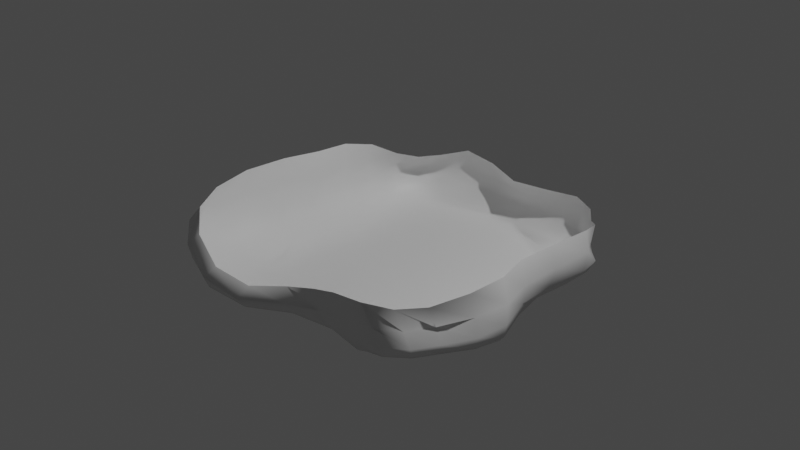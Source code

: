# Source: Cave.blend  (saved by Blender 3.6.13; exported with 4.5.12 LTS)
import bpy
from mathutils import Matrix  # noqa: F401  (used for matrix-valued properties, if any)

bpy.ops.wm.read_factory_settings(use_empty=True)
scene = bpy.context.scene
scene.name = 'Scene'

# ---- collections
col_collection = bpy.data.collections.new('Collection'); scene.collection.children.link(col_collection)

# ---- materials (node trees are filled in below, after node groups)
mat_material = bpy.data.materials.new('Material')
mat_material.alpha_threshold = 0.0
mat_material.use_transparent_shadow = False
mat_material.roughness = 0.5
mat_material.line_color = (0.0, 0.0, 0.0, 1.0)

# ---- material node trees
mat_material.use_nodes = True; mat_material.node_tree.nodes.clear()
_N = mat_material.node_tree.nodes; _L = mat_material.node_tree.links
n0 = _N.new('ShaderNodeOutputMaterial'); n0.name = 'Material Output'; n0.location = (300, 300)
n1 = _N.new('ShaderNodeBsdfPrincipled'); n1.name = 'Principled BSDF'; n1.location = (10, 300)
n1.distribution = 'GGX'
n1.subsurface_method = 'RANDOM_WALK_SKIN'
n1.inputs[3].default_value = 1.45
n1.inputs[27].default_value = (0.0, 0.0, 0.0, 1.0)
n1.inputs[28].default_value = 1.0
_L.new(n1.outputs[0], n0.inputs[0])
n0.is_active_output = True

# ---- world
world_world = bpy.data.worlds.new('World'); scene.world = world_world
world_world.use_nodes = True; world_world.node_tree.nodes.clear()
_N = world_world.node_tree.nodes; _L = world_world.node_tree.links
n0 = _N.new('ShaderNodeOutputWorld'); n0.name = 'World Output'; n0.location = (300, 300)
n1 = _N.new('ShaderNodeBackground'); n1.name = 'Background'; n1.location = (10, 300)
n1.inputs[0].default_value = (0.05088, 0.05088, 0.05088, 1.0)
_L.new(n1.outputs[0], n0.inputs[0])
n0.is_active_output = True
world_world.color = (0.05088, 0.05088, 0.05088)
world_world.use_sun_shadow = False
world_world.sun_shadow_jitter_overblur = 0.0

# ---- cameras
cam_camera = bpy.data.cameras.new('Camera')
cam_camera.clip_end = 100.0
cam_camera.ortho_scale = 7.314

# ---- lights
light_light = bpy.data.lights.new('Light', 'POINT')
light_light.transmission_factor = 0.0
light_light.energy = 1000.0
light_light.shadow_soft_size = 0.1
light_light.shadow_maximum_resolution = 0.006
light_light.use_absolute_resolution = True

# ---- meshes
me_cube = bpy.data.meshes.new('Cube')
me_cube.from_pydata([(1.089, -0.8777, -0.6246), (1.05, 1.204, -0.6162), (-0.9376, -1.076, -0.5952), (-1.121, 1.35, -0.597), (1.308, -1.177, -0.2537), (-1.191, 1.442, -0.1732), (1.296, 1.328, -0.2693), (-1.402, -1.582, 0.0202), (0.06473, 1.66, -0.6233), (1.378, 0.1012, -0.6259), (-0.9959, -0.193, -0.605), (0.08214, -1.012, -0.6255), (0.1439, -1.622, -0.2789), (1.59, 0.1282, -0.1677), (-1.358, 0.1271, -0.03107), (0.1202, 1.771, -0.255), (0.08799, 0.09221, -0.6309), (-1.255, 1.493, -0.4561), (-0.6136, 1.486, -0.6209), (1.091, 0.7965, -0.6209), (-1.01, -0.7986, -0.5875), (0.8209, -1.18, -0.6243), (1.381, -1.147, -0.5064), (1.396, 1.387, -0.4675), (-1.258, -1.354, -0.4097), (0.6031, 1.457, -0.6248), (1.323, -0.5229, -0.6237), (-1.079, 0.7066, -0.6119), (-0.5302, -1.033, -0.6309), (0.8539, -1.486, -0.1883), (-0.6836, -1.929, -0.2147), (0.1152, -1.335, -0.5348), (1.715, 0.8994, -0.05193), (1.644, -0.6216, -0.1864), (1.538, 0.1138, -0.5093), (-1.514, -0.8016, 0.03381), (-1.403, 0.8811, -0.05188), (-1.29, 0.06221, -0.4037), (-0.6882, 1.776, -0.1613), (0.9353, 1.765, -0.1946), (0.1006, 1.735, -0.5286), (0.1096, 1.124, -0.6309), (0.08051, -0.6433, -0.6309), (0.8472, 0.09693, -0.6309), (-0.6084, -0.0853, -0.6309), (-0.5492, -0.7008, -0.6309), (0.9039, -0.6876, -0.6309), (0.6855, 1.008, -0.6309), (0.812, 1.583, -0.5207), (-1.362, 0.8407, -0.4473), (1.67, -0.6322, -0.4984), (-0.6453, -1.599, -0.524), (0.8629, -1.375, -0.526), (1.523, 0.8301, -0.4543), (-1.197, -0.6355, -0.4077), (-0.6092, 1.579, -0.526), (-0.7228, 0.858, -0.6309), (-1.193, 1.427, -0.5532), (-0.9186, 1.404, -0.616), (1.067, 1.058, -0.6168), (-0.9523, -0.95, -0.5932), (1.013, -1.03, -0.621), (1.402, -1.188, -0.388), (-1.075, 1.317, -0.03483), (1.396, 1.397, -0.3704), (-1.388, -1.539, -0.1809), (0.347, 1.58, -0.6236), (1.487, -0.2628, -0.6256), (-0.9705, 0.277, -0.6139), (-0.2402, -0.9874, -0.6255), (1.183, -1.435, -0.1609), (-0.2224, -1.874, -0.2865), (0.1338, -1.521, -0.4223), (1.536, 1.153, -0.153), (1.733, -0.2806, -0.1431), (1.569, 0.1244, -0.3719), (0.3175, 0.1633, 1.183), (-1.519, -1.255, 0.03559), (-1.416, 0.5197, -0.01417), (-1.42, 0.1112, -0.2243), (-0.9987, 1.645, -0.1787), (0.5435, 1.779, -0.2283), (0.1186, 1.797, -0.4146), (0.07278, 1.499, -0.6309), (0.07319, -0.3213, -0.6309), (1.152, 0.103, -0.6309), (-0.3537, 0.04709, -0.6309), (1.288, -1.28, 0.01277), (-1.271, 1.521, -0.3116), (1.366, 1.377, -0.002187), (-1.338, -1.486, 0.1535), (-0.273, 1.617, -0.6226), (1.184, 0.4625, -0.6253), (-1.078, -0.584, -0.5917), (0.4539, -1.129, -0.6252), (1.224, -1.002, -0.5966), (1.214, 1.261, -0.5709), (-1.063, -1.167, -0.5474), (0.8606, 1.319, -0.6249), (1.126, -0.6976, -0.6223), (-1.157, 1.104, -0.6012), (-0.7807, -1.088, -0.6189), (0.475, -1.465, -0.2732), (-1.125, -1.798, -0.07407), (0.1211, -1.541, -0.1352), (0.0951, -1.158, -0.5998), (1.624, 0.5185, -0.1261), (1.401, -0.8703, -0.2898), (1.516, 0.1324, 0.07125), (1.499, 0.1027, -0.5903), (-1.441, -0.3123, 0.01671), (-1.294, 1.173, -0.1381), (-1.407, 0.119, 0.2763), (-1.112, -0.0812, -0.5392), (-0.2978, 1.829, -0.2126), (1.162, 1.573, -0.2469), (0.1052, 1.63, -0.0495), (0.07893, 1.707, -0.5935), (0.117, 0.5831, -0.6309), (0.08093, -0.8575, -0.6309), (0.5109, 0.08901, -0.6309), (-0.8476, -0.191, -0.6302), (-0.5808, -0.4588, -0.6309), (-0.5204, -0.8627, -0.6309), (-0.2888, -0.6502, -0.6309), (-0.8076, -0.79, -0.6238), (0.92, -0.3236, -0.6309), (0.8418, -0.9647, -0.6309), (1.161, -0.5961, -0.6309), (0.4971, -0.6742, -0.6309), (0.6148, 1.352, -0.6309), (0.7656, 0.5395, -0.6309), (0.8936, 0.9128, -0.6309), (0.4451, 1.072, -0.6309), (0.4409, 1.613, -0.5258), (1.159, 1.533, -0.5021), (0.918, 1.727, -0.3773), (0.6774, 1.474, -0.5979), (0.9206, 1.706, 0.01363), (-0.6552, 1.701, 0.05926), (-1.344, 0.4616, -0.4295), (-1.357, 1.226, -0.4415), (-1.425, 0.8873, -0.2631), (-1.222, 0.7648, -0.5612), (-1.348, 0.848, 0.1705), (-1.512, -0.7689, 0.2864), (1.703, -0.2798, -0.5081), (1.512, -0.8986, -0.5063), (1.71, -0.6489, -0.3588), (1.505, -0.5566, -0.5893), (1.622, -0.67, 0.07267), (1.668, 0.8898, 0.1718), (-0.2331, -1.495, -0.539), (-1.036, -1.546, -0.4576), (-0.6955, -1.862, -0.357), (-0.5853, -1.275, -0.6146), (-0.6385, -1.805, -0.1311), (0.7589, -1.516, 0.05762), (1.19, -1.332, -0.4969), (0.4674, -1.308, -0.5424), (0.8741, -1.418, -0.3985), (0.8413, -1.316, -0.5939), (1.524, 1.152, -0.4407), (1.454, 0.4711, -0.4988), (1.687, 0.8914, -0.2621), (1.295, 0.7636, -0.5778), (0.5916, 0.4268, 1.188), (-1.264, -1.022, -0.4132), (-1.249, -0.3131, -0.3939), (-1.451, -0.7485, -0.1885), (-1.077, -0.6923, -0.5256), (-0.9719, 1.568, -0.5087), (-0.2642, 1.72, -0.5313), (-0.6674, 1.719, -0.3806), (-0.6007, 1.553, -0.5895), (-0.6434, 1.244, -0.6309), (-0.6956, 0.3842, -0.6309), (-0.3051, 1.054, -0.6309), (-0.9438, 0.733, -0.6308), (-0.8651, 0.2827, -0.6313), (-0.3684, 0.5397, -0.6309), (-0.2795, 1.411, -0.6309), (-0.2668, 1.69, -0.5941), (-0.2866, 1.816, -0.4039), (-1.025, 1.665, -0.3543), (-1.147, -0.4592, -0.5207), (-1.435, -0.3099, -0.1926), (-1.48, -1.199, -0.1875), (1.327, 0.4424, -0.5928), (1.576, 0.5068, -0.3366), (1.595, 1.188, -0.2976), (0.4587, -1.243, -0.5994), (0.4765, -1.38, -0.4403), (1.226, -1.396, -0.3556), (0.4162, -1.459, -0.07085), (-1.06, -1.695, 0.02281), (-0.8957, -1.282, -0.5818), (-1.128, -1.755, -0.2458), (-0.2344, -1.775, -0.4158), (1.557, 0.5103, 0.09958), (1.424, -0.9809, -0.02876), (1.317, -0.7725, -0.5936), (1.522, -0.9119, -0.4016), (1.736, -0.287, -0.359), (0.3194, -0.1045, 1.196), (-1.463, -0.3056, 0.3005), (-1.202, 1.097, 0.03381), (-1.286, 1.164, -0.5445), (-1.366, 1.234, -0.2957), (-1.471, 0.5097, -0.2277), (-0.2922, 1.72, 0.009207), (1.195, 1.582, 0.003663), (0.9868, 1.389, -0.5951), (1.211, 1.606, -0.3815), (0.5154, 1.735, -0.4033), (0.4988, 0.5465, -0.6309), (0.9947, 0.5156, -0.6309), (0.8482, 1.198, -0.6309), (0.4699, -0.9413, -0.6309), (1.023, -0.8134, -0.6309), (1.259, -0.2927, -0.6309), (-0.7615, -0.9353, -0.6222), (-0.2599, -0.8349, -0.6309), (-0.3187, -0.3557, -0.6309), (-0.8635, -0.5688, -0.6271), (0.5099, -0.3204, -0.6309), (0.37, 1.462, -0.6309), (0.3762, 1.572, -0.5931), (0.5234, 1.681, -0.02916), (-0.909, 1.523, -0.01841), (-1.123, 0.3596, -0.5601), (-1.412, 0.5069, 0.2548), (-1.477, -1.179, 0.2304), (1.631, -0.2644, -0.5904), (1.657, -0.2789, 0.09926), (1.561, 1.176, 0.09607), (-0.2321, -1.194, -0.6017), (-0.2132, -1.74, -0.1887), (1.099, -1.495, 0.09357), (1.097, -1.207, -0.5839), (1.296, 1.052, -0.5645), (-1.077, -0.9382, -0.5356), (-0.9338, 1.507, -0.5833), (-0.9511, 1.133, -0.6248)], [(204, 76)], [(243, 58, 3, 100), (242, 57, 3, 58), (241, 97, 2, 60), (240, 96, 1, 59), (239, 95, 0, 61), (238, 87, 4, 70), (237, 104, 12, 71), (236, 105, 11, 69), (235, 89, 6, 73), (234, 108, 13, 74), (233, 109, 9, 67), (232, 90, 7, 77), (231, 112, 14, 78), (230, 113, 10, 68), (229, 63, 5, 80), (228, 116, 15, 81), (227, 117, 8, 66), (226, 66, 8, 83), (225, 120, 16, 84), (224, 121, 10, 93), (223, 86, 44, 122), (222, 124, 45, 123), (221, 125, 20, 60), (220, 85, 43, 126), (219, 128, 46, 127), (218, 129, 42, 119), (217, 98, 25, 130), (216, 132, 47, 131), (215, 133, 41, 118), (214, 82, 40, 134), (213, 136, 48, 135), (212, 137, 25, 98), (211, 138, 39, 115), (210, 139, 38, 114), (209, 79, 37, 140), (208, 142, 49, 141), (207, 143, 27, 100), (206, 144, 36, 111), (205, 145, 35, 110), (203, 75, 34, 146), (202, 148, 50, 147), (201, 149, 26, 99), (200, 150, 33, 107), (199, 151, 32, 106), (198, 72, 31, 152), (197, 154, 51, 153), (196, 155, 28, 101), (195, 156, 30, 103), (194, 157, 29, 102), (193, 62, 22, 158), (192, 160, 52, 159), (191, 161, 21, 94), (190, 64, 23, 162), (189, 164, 53, 163), (188, 165, 19, 92), (187, 65, 24, 167), (186, 169, 54, 168), (185, 170, 20, 93), (184, 88, 17, 171), (183, 173, 55, 172), (182, 174, 18, 91), (181, 91, 18, 175), (180, 177, 56, 176), (179, 178, 27, 68), (176, 56, 178, 179), (44, 176, 179, 121), (121, 179, 68, 10), (118, 41, 177, 180), (16, 118, 180, 86), (86, 180, 176, 44), (83, 8, 91, 181), (41, 83, 181, 177), (177, 181, 175, 56), (172, 55, 174, 182), (40, 172, 182, 117), (117, 182, 91, 8), (114, 38, 173, 183), (15, 114, 183, 82), (82, 183, 172, 40), (80, 5, 88, 184), (38, 80, 184, 173), (173, 184, 171, 55), (168, 54, 170, 185), (37, 168, 185, 113), (113, 185, 93, 10), (110, 35, 169, 186), (14, 110, 186, 79), (79, 186, 168, 37), (77, 7, 65, 187), (35, 77, 187, 169), (169, 187, 167, 54), (163, 53, 165, 188), (34, 163, 188, 109), (109, 188, 92, 9), (106, 32, 164, 189), (13, 106, 189, 75), (75, 189, 163, 34), (73, 6, 64, 190), (32, 73, 190, 164), (164, 190, 162, 53), (159, 52, 161, 191), (31, 159, 191, 105), (105, 191, 94, 11), (102, 29, 160, 192), (12, 102, 192, 72), (72, 192, 159, 31), (70, 4, 62, 193), (29, 70, 193, 160), (160, 193, 158, 52), (104, 194, 102, 12), (90, 195, 103, 7), (153, 51, 155, 196), (24, 153, 196, 97), (97, 196, 101, 2), (103, 30, 154, 197), (7, 103, 197, 65), (65, 197, 153, 24), (71, 12, 72, 198), (30, 71, 198, 154), (154, 198, 152, 51), (108, 199, 106, 13), (87, 200, 107, 4), (147, 50, 149, 201), (22, 147, 201, 95), (95, 201, 99, 0), (107, 33, 148, 202), (4, 107, 202, 62), (62, 202, 147, 22), (74, 13, 75, 203), (33, 74, 203, 148), (148, 203, 146, 50), (112, 205, 110, 14), (63, 206, 111, 5), (141, 49, 143, 207), (17, 141, 207, 57), (57, 207, 100, 3), (111, 36, 142, 208), (5, 111, 208, 88), (88, 208, 141, 17), (78, 14, 79, 209), (36, 78, 209, 142), (142, 209, 140, 49), (116, 210, 114, 15), (89, 211, 115, 6), (135, 48, 137, 212), (23, 135, 212, 96), (96, 212, 98, 1), (115, 39, 136, 213), (6, 115, 213, 64), (64, 213, 135, 23), (81, 15, 82, 214), (39, 81, 214, 136), (136, 214, 134, 48), (131, 47, 133, 215), (43, 131, 215, 120), (120, 215, 118, 16), (92, 19, 132, 216), (9, 92, 216, 85), (85, 216, 131, 43), (59, 1, 98, 217), (19, 59, 217, 132), (132, 217, 130, 47), (127, 46, 129, 218), (21, 127, 218, 94), (94, 218, 119, 11), (99, 26, 128, 219), (0, 99, 219, 61), (61, 219, 127, 21), (67, 9, 85, 220), (26, 67, 220, 128), (128, 220, 126, 46), (123, 45, 125, 221), (28, 123, 221, 101), (101, 221, 60, 2), (119, 42, 124, 222), (11, 119, 222, 69), (69, 222, 123, 28), (84, 16, 86, 223), (42, 84, 223, 124), (124, 223, 122, 45), (122, 44, 121, 224), (45, 122, 224, 125), (125, 224, 93, 20), (126, 43, 120, 225), (46, 126, 225, 129), (129, 225, 84, 42), (130, 25, 66, 226), (47, 130, 226, 133), (133, 226, 83, 41), (134, 40, 117, 227), (48, 134, 227, 137), (137, 227, 66, 25), (138, 228, 81, 39), (139, 229, 80, 38), (140, 37, 113, 230), (49, 140, 230, 143), (143, 230, 68, 27), (144, 231, 78, 36), (145, 232, 77, 35), (146, 34, 109, 233), (50, 146, 233, 149), (149, 233, 67, 26), (150, 234, 74, 33), (151, 235, 73, 32), (152, 31, 105, 236), (51, 152, 236, 155), (155, 236, 69, 28), (156, 237, 71, 30), (157, 238, 70, 29), (158, 22, 95, 239), (52, 158, 239, 161), (161, 239, 61, 21), (162, 23, 96, 240), (53, 162, 240, 165), (165, 240, 59, 19), (167, 24, 97, 241), (54, 167, 241, 170), (170, 241, 60, 20), (171, 17, 57, 242), (55, 171, 242, 174), (174, 242, 58, 18), (175, 18, 58, 243), (56, 175, 243, 178), (178, 243, 100, 27)])
me_cube.polygons.foreach_set('use_smooth', [True] * 224)
_uv = me_cube.uv_layers.new(name='UVMap')
_uv.uv.foreach_set('vector', [0.8438, 0.7188, 0.8438, 0.75, 0.875, 0.75, 0.875, 0.7188, 0.5938, 0.9688, 0.5938, 1.0, 0.625, 1.0, 0.625, 0.9688, 0.5938, 0.2188, 0.5938, 0.25, 0.625, 0.25, 0.625, 0.2188, 0.5938, 0.7188, 0.5938, 0.75, 0.625, 0.75, 0.625, 0.7188, 0.5938, 0.4688, 0.5938, 0.5, 0.625, 0.5, 0.625, 0.4688, 0.4688, 0.4688, 0.4688, 0.5, 0.5, 0.5, 0.5, 0.4688, 0.4688, 0.3438, 0.4688, 0.375, 0.5, 0.375, 0.5, 0.3438, 0.5938, 0.3438, 0.5938, 0.375, 0.625, 0.375, 0.625, 0.3438, 0.4688, 0.7188, 0.4688, 0.75, 0.5, 0.75, 0.5, 0.7188, 0.4688, 0.5938, 0.4688, 0.625, 0.5, 0.625, 0.5, 0.5938, 0.5938, 0.5938, 0.5938, 0.625, 0.625, 0.625, 0.625, 0.5938, 0.4688, 0.2188, 0.4688, 0.25, 0.5, 0.25, 0.5, 0.2188, 0.4688, 0.09375, 0.4688, 0.125, 0.5, 0.125, 0.5, 0.09375, 0.5938, 0.09375, 0.5938, 0.125, 0.625, 0.125, 0.625, 0.09375, 0.4688, 0.9688, 0.4688, 1.0, 0.5, 1.0, 0.5, 0.9688, 0.4688, 0.8438, 0.4688, 0.875, 0.5, 0.875, 0.5, 0.8438, 0.5938, 0.8438, 0.5938, 0.875, 0.625, 0.875, 0.625, 0.8438, 0.7188, 0.7188, 0.7188, 0.75, 0.75, 0.75, 0.75, 0.7188, 0.7188, 0.5938, 0.7188, 0.625, 0.75, 0.625, 0.75, 0.5938, 0.8438, 0.5938, 0.8438, 0.625, 0.875, 0.625, 0.875, 0.5938, 0.7812, 0.5938, 0.7812, 0.625, 0.8125, 0.625, 0.8125, 0.5938, 0.7812, 0.5312, 0.7812, 0.5625, 0.8125, 0.5625, 0.8125, 0.5312, 0.8438, 0.5312, 0.8438, 0.5625, 0.875, 0.5625, 0.875, 0.5312, 0.6562, 0.5938, 0.6562, 0.625, 0.6875, 0.625, 0.6875, 0.5938, 0.6562, 0.5312, 0.6562, 0.5625, 0.6875, 0.5625, 0.6875, 0.5312, 0.7188, 0.5312, 0.7188, 0.5625, 0.75, 0.5625, 0.75, 0.5312, 0.6562, 0.7188, 0.6562, 0.75, 0.6875, 0.75, 0.6875, 0.7188, 0.6562, 0.6562, 0.6562, 0.6875, 0.6875, 0.6875, 0.6875, 0.6562, 0.7188, 0.6562, 0.7188, 0.6875, 0.75, 0.6875, 0.75, 0.6562, 0.5312, 0.8438, 0.5312, 0.875, 0.5625, 0.875, 0.5625, 0.8438, 0.5312, 0.7812, 0.5312, 0.8125, 0.5625, 0.8125, 0.5625, 0.7812, 0.5938, 0.7812, 0.5938, 0.8125, 0.625, 0.8125, 0.625, 0.7812, 0.4688, 0.7812, 0.4688, 0.8125, 0.5, 0.8125, 0.5, 0.7812, 0.4688, 0.9062, 0.4688, 0.9375, 0.5, 0.9375, 0.5, 0.9062, 0.5312, 0.09375, 0.5312, 0.125, 0.5625, 0.125, 0.5625, 0.09375, 0.5312, 0.03125, 0.5312, 0.0625, 0.5625, 0.0625, 0.5625, 0.03125, 0.5938, 0.03125, 0.5938, 0.0625, 0.625, 0.0625, 0.625, 0.03125, 0.4688, 0.03125, 0.4688, 0.0625, 0.5, 0.0625, 0.5, 0.03125, 0.4688, 0.1562, 0.4688, 0.1875, 0.5, 0.1875, 0.5, 0.1562, 0.5312, 0.5938, 0.5312, 0.625, 0.5625, 0.625, 0.5625, 0.5938, 0.5312, 0.5312, 0.5312, 0.5625, 0.5625, 0.5625, 0.5625, 0.5312, 0.5938, 0.5312, 0.5938, 0.5625, 0.625, 0.5625, 0.625, 0.5312, 0.4688, 0.5312, 0.4688, 0.5625, 0.5, 0.5625, 0.5, 0.5312, 0.4688, 0.6562, 0.4688, 0.6875, 0.5, 0.6875, 0.5, 0.6562, 0.5312, 0.3438, 0.5312, 0.375, 0.5625, 0.375, 0.5625, 0.3438, 0.5312, 0.2812, 0.5312, 0.3125, 0.5625, 0.3125, 0.5625, 0.2812, 0.5938, 0.2812, 0.5938, 0.3125, 0.625, 0.3125, 0.625, 0.2812, 0.4688, 0.2812, 0.4688, 0.3125, 0.5, 0.3125, 0.5, 0.2812, 0.4688, 0.4062, 0.4688, 0.4375, 0.5, 0.4375, 0.5, 0.4062, 0.5312, 0.4688, 0.5312, 0.5, 0.5625, 0.5, 0.5625, 0.4688, 0.5312, 0.4062, 0.5312, 0.4375, 0.5625, 0.4375, 0.5625, 0.4062, 0.5938, 0.4062, 0.5938, 0.4375, 0.625, 0.4375, 0.625, 0.4062, 0.5312, 0.7188, 0.5312, 0.75, 0.5625, 0.75, 0.5625, 0.7188, 0.5312, 0.6562, 0.5312, 0.6875, 0.5625, 0.6875, 0.5625, 0.6562, 0.5938, 0.6562, 0.5938, 0.6875, 0.625, 0.6875, 0.625, 0.6562, 0.5312, 0.2188, 0.5312, 0.25, 0.5625, 0.25, 0.5625, 0.2188, 0.5312, 0.1562, 0.5312, 0.1875, 0.5625, 0.1875, 0.5625, 0.1562, 0.5938, 0.1562, 0.5938, 0.1875, 0.625, 0.1875, 0.625, 0.1562, 0.5312, 0.9688, 0.5312, 1.0, 0.5625, 1.0, 0.5625, 0.9688, 0.5312, 0.9062, 0.5312, 0.9375, 0.5625, 0.9375, 0.5625, 0.9062, 0.5938, 0.9062, 0.5938, 0.9375, 0.625, 0.9375, 0.625, 0.9062, 0.7812, 0.7188, 0.7812, 0.75, 0.8125, 0.75, 0.8125, 0.7188, 0.7812, 0.6562, 0.7812, 0.6875, 0.8125, 0.6875, 0.8125, 0.6562, 0.8438, 0.6562, 0.8438, 0.6875, 0.875, 0.6875, 0.875, 0.6562, 0.8125, 0.6562, 0.8125, 0.6875, 0.8438, 0.6875, 0.8438, 0.6562, 0.8125, 0.625, 0.8125, 0.6562, 0.8438, 0.6562, 0.8438, 0.625, 0.8438, 0.625, 0.8438, 0.6562, 0.875, 0.6562, 0.875, 0.625, 0.75, 0.6562, 0.75, 0.6875, 0.7812, 0.6875, 0.7812, 0.6562, 0.75, 0.625, 0.75, 0.6562, 0.7812, 0.6562, 0.7812, 0.625, 0.7812, 0.625, 0.7812, 0.6562, 0.8125, 0.6562, 0.8125, 0.625, 0.75, 0.7188, 0.75, 0.75, 0.7812, 0.75, 0.7812, 0.7188, 0.75, 0.6875, 0.75, 0.7188, 0.7812, 0.7188, 0.7812, 0.6875, 0.7812, 0.6875, 0.7812, 0.7188, 0.8125, 0.7188, 0.8125, 0.6875, 0.5625, 0.9062, 0.5625, 0.9375, 0.5938, 0.9375, 0.5938, 0.9062, 0.5625, 0.875, 0.5625, 0.9062, 0.5938, 0.9062, 0.5938, 0.875, 0.5938, 0.875, 0.5938, 0.9062, 0.625, 0.9062, 0.625, 0.875, 0.5, 0.9062, 0.5, 0.9375, 0.5312, 0.9375, 0.5312, 0.9062, 0.5, 0.875, 0.5, 0.9062, 0.5312, 0.9062, 0.5312, 0.875, 0.5312, 0.875, 0.5312, 0.9062, 0.5625, 0.9062, 0.5625, 0.875, 0.5, 0.9688, 0.5, 1.0, 0.5312, 1.0, 0.5312, 0.9688, 0.5, 0.9375, 0.5, 0.9688, 0.5312, 0.9688, 0.5312, 0.9375, 0.5312, 0.9375, 0.5312, 0.9688, 0.5625, 0.9688, 0.5625, 0.9375, 0.5625, 0.1562, 0.5625, 0.1875, 0.5938, 0.1875, 0.5938, 0.1562, 0.5625, 0.125, 0.5625, 0.1562, 0.5938, 0.1562, 0.5938, 0.125, 0.5938, 0.125, 0.5938, 0.1562, 0.625, 0.1562, 0.625, 0.125, 0.5, 0.1562, 0.5, 0.1875, 0.5312, 0.1875, 0.5312, 0.1562, 0.5, 0.125, 0.5, 0.1562, 0.5312, 0.1562, 0.5312, 0.125, 0.5312, 0.125, 0.5312, 0.1562, 0.5625, 0.1562, 0.5625, 0.125, 0.5, 0.2188, 0.5, 0.25, 0.5312, 0.25, 0.5312, 0.2188, 0.5, 0.1875, 0.5, 0.2188, 0.5312, 0.2188, 0.5312, 0.1875, 0.5312, 0.1875, 0.5312, 0.2188, 0.5625, 0.2188, 0.5625, 0.1875, 0.5625, 0.6562, 0.5625, 0.6875, 0.5938, 0.6875, 0.5938, 0.6562, 0.5625, 0.625, 0.5625, 0.6562, 0.5938, 0.6562, 0.5938, 0.625, 0.5938, 0.625, 0.5938, 0.6562, 0.625, 0.6562, 0.625, 0.625, 0.5, 0.6562, 0.5, 0.6875, 0.5312, 0.6875, 0.5312, 0.6562, 0.5, 0.625, 0.5, 0.6562, 0.5312, 0.6562, 0.5312, 0.625, 0.5312, 0.625, 0.5312, 0.6562, 0.5625, 0.6562, 0.5625, 0.625, 0.5, 0.7188, 0.5, 0.75, 0.5312, 0.75, 0.5312, 0.7188, 0.5, 0.6875, 0.5, 0.7188, 0.5312, 0.7188, 0.5312, 0.6875, 0.5312, 0.6875, 0.5312, 0.7188, 0.5625, 0.7188, 0.5625, 0.6875, 0.5625, 0.4062, 0.5625, 0.4375, 0.5938, 0.4375, 0.5938, 0.4062, 0.5625, 0.375, 0.5625, 0.4062, 0.5938, 0.4062, 0.5938, 0.375, 0.5938, 0.375, 0.5938, 0.4062, 0.625, 0.4062, 0.625, 0.375, 0.5, 0.4062, 0.5, 0.4375, 0.5312, 0.4375, 0.5312, 0.4062, 0.5, 0.375, 0.5, 0.4062, 0.5312, 0.4062, 0.5312, 0.375, 0.5312, 0.375, 0.5312, 0.4062, 0.5625, 0.4062, 0.5625, 0.375, 0.5, 0.4688, 0.5, 0.5, 0.5312, 0.5, 0.5312, 0.4688, 0.5, 0.4375, 0.5, 0.4688, 0.5312, 0.4688, 0.5312, 0.4375, 0.5312, 0.4375, 0.5312, 0.4688, 0.5625, 0.4688, 0.5625, 0.4375, 0.4688, 0.375, 0.4688, 0.4062, 0.5, 0.4062, 0.5, 0.375, 0.4688, 0.25, 0.4688, 0.2812, 0.5, 0.2812, 0.5, 0.25, 0.5625, 0.2812, 0.5625, 0.3125, 0.5938, 0.3125, 0.5938, 0.2812, 0.5625, 0.25, 0.5625, 0.2812, 0.5938, 0.2812, 0.5938, 0.25, 0.5938, 0.25, 0.5938, 0.2812, 0.625, 0.2812, 0.625, 0.25, 0.5, 0.2812, 0.5, 0.3125, 0.5312, 0.3125, 0.5312, 0.2812, 0.5, 0.25, 0.5, 0.2812, 0.5312, 0.2812, 0.5312, 0.25, 0.5312, 0.25, 0.5312, 0.2812, 0.5625, 0.2812, 0.5625, 0.25, 0.5, 0.3438, 0.5, 0.375, 0.5312, 0.375, 0.5312, 0.3438, 0.5, 0.3125, 0.5, 0.3438, 0.5312, 0.3438, 0.5312, 0.3125, 0.5312, 0.3125, 0.5312, 0.3438, 0.5625, 0.3438, 0.5625, 0.3125, 0.4688, 0.625, 0.4688, 0.6562, 0.5, 0.6562, 0.5, 0.625, 0.4688, 0.5, 0.4688, 0.5312, 0.5, 0.5312, 0.5, 0.5, 0.5625, 0.5312, 0.5625, 0.5625, 0.5938, 0.5625, 0.5938, 0.5312, 0.5625, 0.5, 0.5625, 0.5312, 0.5938, 0.5312, 0.5938, 0.5, 0.5938, 0.5, 0.5938, 0.5312, 0.625, 0.5312, 0.625, 0.5, 0.5, 0.5312, 0.5, 0.5625, 0.5312, 0.5625, 0.5312, 0.5312, 0.5, 0.5, 0.5, 0.5312, 0.5312, 0.5312, 0.5312, 0.5, 0.5312, 0.5, 0.5312, 0.5312, 0.5625, 0.5312, 0.5625, 0.5, 0.5, 0.5938, 0.5, 0.625, 0.5312, 0.625, 0.5312, 0.5938, 0.5, 0.5625, 0.5, 0.5938, 0.5312, 0.5938, 0.5312, 0.5625, 0.5312, 0.5625, 0.5312, 0.5938, 0.5625, 0.5938, 0.5625, 0.5625, 0.4688, 0.125, 0.4688, 0.1562, 0.5, 0.1562, 0.5, 0.125, 0.4688, 0.0, 0.4688, 0.03125, 0.5, 0.03125, 0.5, 0.0, 0.5625, 0.03125, 0.5625, 0.0625, 0.5938, 0.0625, 0.5938, 0.03125, 0.5625, 0.0, 0.5625, 0.03125, 0.5938, 0.03125, 0.5938, 0.0, 0.5938, 0.0, 0.5938, 0.03125, 0.625, 0.03125, 0.625, 0.0, 0.5, 0.03125, 0.5, 0.0625, 0.5312, 0.0625, 0.5312, 0.03125, 0.5, 0.0, 0.5, 0.03125, 0.5312, 0.03125, 0.5312, 0.0, 0.5312, 0.0, 0.5312, 0.03125, 0.5625, 0.03125, 0.5625, 0.0, 0.5, 0.09375, 0.5, 0.125, 0.5312, 0.125, 0.5312, 0.09375, 0.5, 0.0625, 0.5, 0.09375, 0.5312, 0.09375, 0.5312, 0.0625, 0.5312, 0.0625, 0.5312, 0.09375, 0.5625, 0.09375, 0.5625, 0.0625, 0.4688, 0.875, 0.4688, 0.9062, 0.5, 0.9062, 0.5, 0.875, 0.4688, 0.75, 0.4688, 0.7812, 0.5, 0.7812, 0.5, 0.75, 0.5625, 0.7812, 0.5625, 0.8125, 0.5938, 0.8125, 0.5938, 0.7812, 0.5625, 0.75, 0.5625, 0.7812, 0.5938, 0.7812, 0.5938, 0.75, 0.5938, 0.75, 0.5938, 0.7812, 0.625, 0.7812, 0.625, 0.75, 0.5, 0.7812, 0.5, 0.8125, 0.5312, 0.8125, 0.5312, 0.7812, 0.5, 0.75, 0.5, 0.7812, 0.5312, 0.7812, 0.5312, 0.75, 0.5312, 0.75, 0.5312, 0.7812, 0.5625, 0.7812, 0.5625, 0.75, 0.5, 0.8438, 0.5, 0.875, 0.5312, 0.875, 0.5312, 0.8438, 0.5, 0.8125, 0.5, 0.8438, 0.5312, 0.8438, 0.5312, 0.8125, 0.5312, 0.8125, 0.5312, 0.8438, 0.5625, 0.8438, 0.5625, 0.8125, 0.6875, 0.6562, 0.6875, 0.6875, 0.7188, 0.6875, 0.7188, 0.6562, 0.6875, 0.625, 0.6875, 0.6562, 0.7188, 0.6562, 0.7188, 0.625, 0.7188, 0.625, 0.7188, 0.6562, 0.75, 0.6562, 0.75, 0.625, 0.625, 0.6562, 0.625, 0.6875, 0.6562, 0.6875, 0.6562, 0.6562, 0.625, 0.625, 0.625, 0.6562, 0.6562, 0.6562, 0.6562, 0.625, 0.6562, 0.625, 0.6562, 0.6562, 0.6875, 0.6562, 0.6875, 0.625, 0.625, 0.7188, 0.625, 0.75, 0.6562, 0.75, 0.6562, 0.7188, 0.625, 0.6875, 0.625, 0.7188, 0.6562, 0.7188, 0.6562, 0.6875, 0.6562, 0.6875, 0.6562, 0.7188, 0.6875, 0.7188, 0.6875, 0.6875, 0.6875, 0.5312, 0.6875, 0.5625, 0.7188, 0.5625, 0.7188, 0.5312, 0.6875, 0.5, 0.6875, 0.5312, 0.7188, 0.5312, 0.7188, 0.5, 0.7188, 0.5, 0.7188, 0.5312, 0.75, 0.5312, 0.75, 0.5, 0.625, 0.5312, 0.625, 0.5625, 0.6562, 0.5625, 0.6562, 0.5312, 0.625, 0.5, 0.625, 0.5312, 0.6562, 0.5312, 0.6562, 0.5, 0.6562, 0.5, 0.6562, 0.5312, 0.6875, 0.5312, 0.6875, 0.5, 0.625, 0.5938, 0.625, 0.625, 0.6562, 0.625, 0.6562, 0.5938, 0.625, 0.5625, 0.625, 0.5938, 0.6562, 0.5938, 0.6562, 0.5625, 0.6562, 0.5625, 0.6562, 0.5938, 0.6875, 0.5938, 0.6875, 0.5625, 0.8125, 0.5312, 0.8125, 0.5625, 0.8438, 0.5625, 0.8438, 0.5312, 0.8125, 0.5, 0.8125, 0.5312, 0.8438, 0.5312, 0.8438, 0.5, 0.8438, 0.5, 0.8438, 0.5312, 0.875, 0.5312, 0.875, 0.5, 0.75, 0.5312, 0.75, 0.5625, 0.7812, 0.5625, 0.7812, 0.5312, 0.75, 0.5, 0.75, 0.5312, 0.7812, 0.5312, 0.7812, 0.5, 0.7812, 0.5, 0.7812, 0.5312, 0.8125, 0.5312, 0.8125, 0.5, 0.75, 0.5938, 0.75, 0.625, 0.7812, 0.625, 0.7812, 0.5938, 0.75, 0.5625, 0.75, 0.5938, 0.7812, 0.5938, 0.7812, 0.5625, 0.7812, 0.5625, 0.7812, 0.5938, 0.8125, 0.5938, 0.8125, 0.5625, 0.8125, 0.5938, 0.8125, 0.625, 0.8438, 0.625, 0.8438, 0.5938, 0.8125, 0.5625, 0.8125, 0.5938, 0.8438, 0.5938, 0.8438, 0.5625, 0.8438, 0.5625, 0.8438, 0.5938, 0.875, 0.5938, 0.875, 0.5625, 0.6875, 0.5938, 0.6875, 0.625, 0.7188, 0.625, 0.7188, 0.5938, 0.6875, 0.5625, 0.6875, 0.5938, 0.7188, 0.5938, 0.7188, 0.5625, 0.7188, 0.5625, 0.7188, 0.5938, 0.75, 0.5938, 0.75, 0.5625, 0.6875, 0.7188, 0.6875, 0.75, 0.7188, 0.75, 0.7188, 0.7188, 0.6875, 0.6875, 0.6875, 0.7188, 0.7188, 0.7188, 0.7188, 0.6875, 0.7188, 0.6875, 0.7188, 0.7188, 0.75, 0.7188, 0.75, 0.6875, 0.5625, 0.8438, 0.5625, 0.875, 0.5938, 0.875, 0.5938, 0.8438, 0.5625, 0.8125, 0.5625, 0.8438, 0.5938, 0.8438, 0.5938, 0.8125, 0.5938, 0.8125, 0.5938, 0.8438, 0.625, 0.8438, 0.625, 0.8125, 0.4688, 0.8125, 0.4688, 0.8438, 0.5, 0.8438, 0.5, 0.8125, 0.4688, 0.9375, 0.4688, 0.9688, 0.5, 0.9688, 0.5, 0.9375, 0.5625, 0.09375, 0.5625, 0.125, 0.5938, 0.125, 0.5938, 0.09375, 0.5625, 0.0625, 0.5625, 0.09375, 0.5938, 0.09375, 0.5938, 0.0625, 0.5938, 0.0625, 0.5938, 0.09375, 0.625, 0.09375, 0.625, 0.0625, 0.4688, 0.0625, 0.4688, 0.09375, 0.5, 0.09375, 0.5, 0.0625, 0.4688, 0.1875, 0.4688, 0.2188, 0.5, 0.2188, 0.5, 0.1875, 0.5625, 0.5938, 0.5625, 0.625, 0.5938, 0.625, 0.5938, 0.5938, 0.5625, 0.5625, 0.5625, 0.5938, 0.5938, 0.5938, 0.5938, 0.5625, 0.5938, 0.5625, 0.5938, 0.5938, 0.625, 0.5938, 0.625, 0.5625, 0.4688, 0.5625, 0.4688, 0.5938, 0.5, 0.5938, 0.5, 0.5625, 0.4688, 0.6875, 0.4688, 0.7188, 0.5, 0.7188, 0.5, 0.6875, 0.5625, 0.3438, 0.5625, 0.375, 0.5938, 0.375, 0.5938, 0.3438, 0.5625, 0.3125, 0.5625, 0.3438, 0.5938, 0.3438, 0.5938, 0.3125, 0.5938, 0.3125, 0.5938, 0.3438, 0.625, 0.3438, 0.625, 0.3125, 0.4688, 0.3125, 0.4688, 0.3438, 0.5, 0.3438, 0.5, 0.3125, 0.4688, 0.4375, 0.4688, 0.4688, 0.5, 0.4688, 0.5, 0.4375, 0.5625, 0.4688, 0.5625, 0.5, 0.5938, 0.5, 0.5938, 0.4688, 0.5625, 0.4375, 0.5625, 0.4688, 0.5938, 0.4688, 0.5938, 0.4375, 0.5938, 0.4375, 0.5938, 0.4688, 0.625, 0.4688, 0.625, 0.4375, 0.5625, 0.7188, 0.5625, 0.75, 0.5938, 0.75, 0.5938, 0.7188, 0.5625, 0.6875, 0.5625, 0.7188, 0.5938, 0.7188, 0.5938, 0.6875, 0.5938, 0.6875, 0.5938, 0.7188, 0.625, 0.7188, 0.625, 0.6875, 0.5625, 0.2188, 0.5625, 0.25, 0.5938, 0.25, 0.5938, 0.2188, 0.5625, 0.1875, 0.5625, 0.2188, 0.5938, 0.2188, 0.5938, 0.1875, 0.5938, 0.1875, 0.5938, 0.2188, 0.625, 0.2188, 0.625, 0.1875, 0.5625, 0.9688, 0.5625, 1.0, 0.5938, 1.0, 0.5938, 0.9688, 0.5625, 0.9375, 0.5625, 0.9688, 0.5938, 0.9688, 0.5938, 0.9375, 0.5938, 0.9375, 0.5938, 0.9688, 0.625, 0.9688, 0.625, 0.9375, 0.8125, 0.7188, 0.8125, 0.75, 0.8438, 0.75, 0.8438, 0.7188, 0.8125, 0.6875, 0.8125, 0.7188, 0.8438, 0.7188, 0.8438, 0.6875, 0.8438, 0.6875, 0.8438, 0.7188, 0.875, 0.7188, 0.875, 0.6875])
me_cube.materials.append(mat_material)
me_cube.use_mirror_vertex_groups = False
me_cube.update()

# ---- objects
ob_cube = bpy.data.objects.new('Cube', me_cube)
ob_light = bpy.data.objects.new('Light', light_light)
ob_camera = bpy.data.objects.new('Camera', cam_camera)

# ---- transforms, parenting, visibility, modifiers, constraints
ob_cube.location = (0.0, 0.0, 0.0)
ob_cube.lock_rotations_4d = False
ob_cube.empty_display_type = 'ARROWS'
ob_cube.lineart.crease_threshold = 0.0
ob_light.location = (4.076, 1.005, 5.904)
ob_light.rotation_euler = (0.6503, 0.05522, 1.866)
ob_light.lock_rotations_4d = False
ob_light.empty_display_type = 'ARROWS'
ob_light.color = (0.0, 0.0, 0.0, 0.0)
ob_light.lineart.crease_threshold = 0.0
ob_camera.location = (7.359, -6.926, 4.958)
ob_camera.rotation_euler = (1.109, 0.0, 0.8149)
ob_camera.lock_rotations_4d = False
ob_camera.empty_display_type = 'ARROWS'
ob_camera.color = (0.0, 0.0, 0.0, 0.0)
ob_camera.display_type = 'WIRE'
ob_camera.lineart.crease_threshold = 0.0

# ---- collection membership
col_collection.objects.link(ob_cube)
col_collection.objects.link(ob_light)
col_collection.objects.link(ob_camera)

# ---- scene / render settings (as saved in the file)
scene.camera = ob_camera
scene.frame_start = 1; scene.frame_end = 250; scene.frame_set(1)
scene.render.engine = 'BLENDER_EEVEE_NEXT'
scene.cycles.sampling_pattern = 'TABULATED_SOBOL'
scene.view_settings.view_transform = 'Filmic'
bpy.context.view_layer.update()
